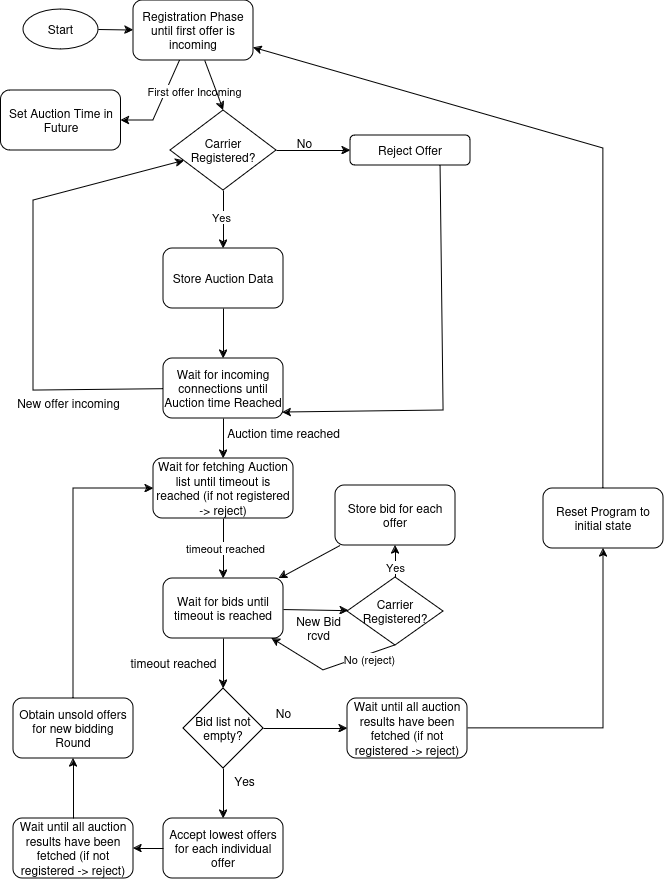

The diagram above was exported from draw.io. Its source (the exported page's mxGraphModel, read from the mxfile embedded in the PNG):
<mxGraphModel dx="1050" dy="543" grid="1" gridSize="10" guides="1" tooltips="1" connect="1" arrows="1" fold="1" page="1" pageScale="1" pageWidth="827" pageHeight="1169" math="0" shadow="0">
  <root>
    <mxCell id="WIyWlLk6GJQsqaUBKTNV-0" />
    <mxCell id="WIyWlLk6GJQsqaUBKTNV-1" parent="WIyWlLk6GJQsqaUBKTNV-0" />
    <mxCell id="mRVhsqM2EnKxmW2pR27N-1" value="Registration Phase until first offer is incoming" style="rounded=1;whiteSpace=wrap;html=1;" parent="WIyWlLk6GJQsqaUBKTNV-1" vertex="1">
      <mxGeometry x="140" y="40" width="120" height="60" as="geometry" />
    </mxCell>
    <mxCell id="mRVhsqM2EnKxmW2pR27N-2" value="Set Auction Time in Future" style="rounded=1;whiteSpace=wrap;html=1;" parent="WIyWlLk6GJQsqaUBKTNV-1" vertex="1">
      <mxGeometry x="7.5" y="130" width="120" height="60" as="geometry" />
    </mxCell>
    <mxCell id="mRVhsqM2EnKxmW2pR27N-11" value="" style="endArrow=classic;html=1;rounded=0;" parent="WIyWlLk6GJQsqaUBKTNV-1" source="mRVhsqM2EnKxmW2pR27N-1" target="mRVhsqM2EnKxmW2pR27N-2" edge="1">
      <mxGeometry width="50" height="50" relative="1" as="geometry">
        <mxPoint x="390" y="338" as="sourcePoint" />
        <mxPoint x="440" y="288" as="targetPoint" />
        <Array as="points">
          <mxPoint x="160" y="160" />
        </Array>
      </mxGeometry>
    </mxCell>
    <mxCell id="mRVhsqM2EnKxmW2pR27N-12" value="First offer Incoming" style="edgeLabel;html=1;align=center;verticalAlign=middle;resizable=0;points=[];" parent="mRVhsqM2EnKxmW2pR27N-11" vertex="1" connectable="0">
      <mxGeometry x="-0.2" y="4" relative="1" as="geometry">
        <mxPoint x="26" y="-7" as="offset" />
      </mxGeometry>
    </mxCell>
    <mxCell id="mRVhsqM2EnKxmW2pR27N-13" value="Store Auction Data" style="rounded=1;whiteSpace=wrap;html=1;" parent="WIyWlLk6GJQsqaUBKTNV-1" vertex="1">
      <mxGeometry x="170" y="288" width="120" height="60" as="geometry" />
    </mxCell>
    <mxCell id="mRVhsqM2EnKxmW2pR27N-14" value="" style="endArrow=classic;html=1;rounded=0;entryX=0.5;entryY=0;entryDx=0;entryDy=0;" parent="WIyWlLk6GJQsqaUBKTNV-1" source="mRVhsqM2EnKxmW2pR27N-1" target="mRVhsqM2EnKxmW2pR27N-61" edge="1">
      <mxGeometry width="50" height="50" relative="1" as="geometry">
        <mxPoint x="390" y="388" as="sourcePoint" />
        <mxPoint x="280" y="160" as="targetPoint" />
      </mxGeometry>
    </mxCell>
    <mxCell id="mRVhsqM2EnKxmW2pR27N-15" value="Wait for incoming connections until Auction time Reached" style="rounded=1;whiteSpace=wrap;html=1;" parent="WIyWlLk6GJQsqaUBKTNV-1" vertex="1">
      <mxGeometry x="170" y="398" width="120" height="60" as="geometry" />
    </mxCell>
    <mxCell id="mRVhsqM2EnKxmW2pR27N-16" value="" style="endArrow=classic;html=1;rounded=0;" parent="WIyWlLk6GJQsqaUBKTNV-1" source="mRVhsqM2EnKxmW2pR27N-13" target="mRVhsqM2EnKxmW2pR27N-15" edge="1">
      <mxGeometry width="50" height="50" relative="1" as="geometry">
        <mxPoint x="390" y="388" as="sourcePoint" />
        <mxPoint x="440" y="338" as="targetPoint" />
      </mxGeometry>
    </mxCell>
    <mxCell id="mRVhsqM2EnKxmW2pR27N-20" value="Wait for bids until timeout is reached" style="rounded=1;whiteSpace=wrap;html=1;" parent="WIyWlLk6GJQsqaUBKTNV-1" vertex="1">
      <mxGeometry x="170" y="618" width="120" height="60" as="geometry" />
    </mxCell>
    <mxCell id="mRVhsqM2EnKxmW2pR27N-21" value="" style="endArrow=classic;html=1;rounded=0;" parent="WIyWlLk6GJQsqaUBKTNV-1" source="mRVhsqM2EnKxmW2pR27N-15" target="mRVhsqM2EnKxmW2pR27N-54" edge="1">
      <mxGeometry width="50" height="50" relative="1" as="geometry">
        <mxPoint x="231" y="458" as="sourcePoint" />
        <mxPoint x="231" y="518" as="targetPoint" />
      </mxGeometry>
    </mxCell>
    <mxCell id="mRVhsqM2EnKxmW2pR27N-22" value="Auction time reached" style="text;html=1;align=center;verticalAlign=middle;resizable=0;points=[];autosize=1;strokeColor=none;fillColor=none;" parent="WIyWlLk6GJQsqaUBKTNV-1" vertex="1">
      <mxGeometry x="220" y="458" width="140" height="30" as="geometry" />
    </mxCell>
    <mxCell id="mRVhsqM2EnKxmW2pR27N-23" value="&lt;div&gt;Store bid for each offer&lt;br&gt;&lt;/div&gt;" style="rounded=1;whiteSpace=wrap;html=1;" parent="WIyWlLk6GJQsqaUBKTNV-1" vertex="1">
      <mxGeometry x="342" y="525" width="120" height="60" as="geometry" />
    </mxCell>
    <mxCell id="mRVhsqM2EnKxmW2pR27N-24" value="" style="endArrow=classic;html=1;rounded=0;" parent="WIyWlLk6GJQsqaUBKTNV-1" source="mRVhsqM2EnKxmW2pR27N-20" target="_ECcD457mMLXxtjkMYz6-1" edge="1">
      <mxGeometry width="50" height="50" relative="1" as="geometry">
        <mxPoint x="390" y="658" as="sourcePoint" />
        <mxPoint x="440" y="608" as="targetPoint" />
      </mxGeometry>
    </mxCell>
    <mxCell id="mRVhsqM2EnKxmW2pR27N-25" value="&lt;div&gt;New Bid&lt;/div&gt;&lt;div&gt;rcvd&lt;/div&gt;" style="text;html=1;align=center;verticalAlign=middle;resizable=0;points=[];autosize=1;strokeColor=none;fillColor=none;" parent="WIyWlLk6GJQsqaUBKTNV-1" vertex="1">
      <mxGeometry x="290" y="648" width="70" height="40" as="geometry" />
    </mxCell>
    <mxCell id="mRVhsqM2EnKxmW2pR27N-28" value="Bid list not empty?" style="rhombus;whiteSpace=wrap;html=1;" parent="WIyWlLk6GJQsqaUBKTNV-1" vertex="1">
      <mxGeometry x="190" y="728" width="80" height="80" as="geometry" />
    </mxCell>
    <mxCell id="mRVhsqM2EnKxmW2pR27N-31" value="" style="endArrow=classic;html=1;rounded=0;" parent="WIyWlLk6GJQsqaUBKTNV-1" source="mRVhsqM2EnKxmW2pR27N-20" target="mRVhsqM2EnKxmW2pR27N-28" edge="1">
      <mxGeometry width="50" height="50" relative="1" as="geometry">
        <mxPoint x="390" y="728" as="sourcePoint" />
        <mxPoint x="440" y="678" as="targetPoint" />
      </mxGeometry>
    </mxCell>
    <mxCell id="mRVhsqM2EnKxmW2pR27N-32" value="timeout reached" style="text;html=1;align=center;verticalAlign=middle;resizable=0;points=[];autosize=1;strokeColor=none;fillColor=none;" parent="WIyWlLk6GJQsqaUBKTNV-1" vertex="1">
      <mxGeometry x="125" y="688" width="110" height="30" as="geometry" />
    </mxCell>
    <mxCell id="mRVhsqM2EnKxmW2pR27N-33" value="Accept lowest offers for each individual offer" style="rounded=1;whiteSpace=wrap;html=1;" parent="WIyWlLk6GJQsqaUBKTNV-1" vertex="1">
      <mxGeometry x="170" y="858" width="120" height="60" as="geometry" />
    </mxCell>
    <mxCell id="mRVhsqM2EnKxmW2pR27N-34" value="" style="endArrow=classic;html=1;rounded=0;" parent="WIyWlLk6GJQsqaUBKTNV-1" source="mRVhsqM2EnKxmW2pR27N-28" target="mRVhsqM2EnKxmW2pR27N-33" edge="1">
      <mxGeometry width="50" height="50" relative="1" as="geometry">
        <mxPoint x="390" y="708" as="sourcePoint" />
        <mxPoint x="440" y="658" as="targetPoint" />
      </mxGeometry>
    </mxCell>
    <mxCell id="mRVhsqM2EnKxmW2pR27N-35" value="Yes" style="text;html=1;align=center;verticalAlign=middle;resizable=0;points=[];autosize=1;strokeColor=none;fillColor=none;" parent="WIyWlLk6GJQsqaUBKTNV-1" vertex="1">
      <mxGeometry x="231" y="806" width="40" height="30" as="geometry" />
    </mxCell>
    <mxCell id="mRVhsqM2EnKxmW2pR27N-36" value="&lt;div&gt;Obtain unsold offers for new bidding Round&lt;/div&gt;" style="rounded=1;whiteSpace=wrap;html=1;" parent="WIyWlLk6GJQsqaUBKTNV-1" vertex="1">
      <mxGeometry x="20" y="738" width="120" height="60" as="geometry" />
    </mxCell>
    <mxCell id="mRVhsqM2EnKxmW2pR27N-38" value="" style="endArrow=classic;html=1;rounded=0;" parent="WIyWlLk6GJQsqaUBKTNV-1" source="mRVhsqM2EnKxmW2pR27N-36" target="mRVhsqM2EnKxmW2pR27N-54" edge="1">
      <mxGeometry width="50" height="50" relative="1" as="geometry">
        <mxPoint x="390" y="728" as="sourcePoint" />
        <mxPoint x="440" y="678" as="targetPoint" />
        <Array as="points">
          <mxPoint x="80" y="528" />
        </Array>
      </mxGeometry>
    </mxCell>
    <mxCell id="mRVhsqM2EnKxmW2pR27N-42" value="Wait until all auction results have been fetched (if not registered -&amp;gt; reject)" style="rounded=1;whiteSpace=wrap;html=1;" parent="WIyWlLk6GJQsqaUBKTNV-1" vertex="1">
      <mxGeometry x="20" y="858" width="120" height="60" as="geometry" />
    </mxCell>
    <mxCell id="mRVhsqM2EnKxmW2pR27N-44" value="Reset Program to initial state" style="rounded=1;whiteSpace=wrap;html=1;" parent="WIyWlLk6GJQsqaUBKTNV-1" vertex="1">
      <mxGeometry x="550" y="528" width="120" height="60" as="geometry" />
    </mxCell>
    <mxCell id="mRVhsqM2EnKxmW2pR27N-45" value="" style="endArrow=classic;html=1;rounded=0;" parent="WIyWlLk6GJQsqaUBKTNV-1" source="mRVhsqM2EnKxmW2pR27N-49" target="mRVhsqM2EnKxmW2pR27N-44" edge="1">
      <mxGeometry width="50" height="50" relative="1" as="geometry">
        <mxPoint x="380" y="728" as="sourcePoint" />
        <mxPoint x="430" y="678" as="targetPoint" />
        <Array as="points">
          <mxPoint x="610" y="768" />
        </Array>
      </mxGeometry>
    </mxCell>
    <mxCell id="mRVhsqM2EnKxmW2pR27N-46" value="" style="endArrow=classic;html=1;rounded=0;" parent="WIyWlLk6GJQsqaUBKTNV-1" source="mRVhsqM2EnKxmW2pR27N-44" target="mRVhsqM2EnKxmW2pR27N-1" edge="1">
      <mxGeometry width="50" height="50" relative="1" as="geometry">
        <mxPoint x="380" y="388" as="sourcePoint" />
        <mxPoint x="430" y="338" as="targetPoint" />
        <Array as="points">
          <mxPoint x="610" y="188" />
        </Array>
      </mxGeometry>
    </mxCell>
    <mxCell id="mRVhsqM2EnKxmW2pR27N-47" value="" style="endArrow=classic;html=1;rounded=0;" parent="WIyWlLk6GJQsqaUBKTNV-1" source="mRVhsqM2EnKxmW2pR27N-33" target="mRVhsqM2EnKxmW2pR27N-42" edge="1">
      <mxGeometry width="50" height="50" relative="1" as="geometry">
        <mxPoint x="390" y="748" as="sourcePoint" />
        <mxPoint x="440" y="698" as="targetPoint" />
      </mxGeometry>
    </mxCell>
    <mxCell id="mRVhsqM2EnKxmW2pR27N-48" value="" style="endArrow=classic;html=1;rounded=0;" parent="WIyWlLk6GJQsqaUBKTNV-1" source="mRVhsqM2EnKxmW2pR27N-42" target="mRVhsqM2EnKxmW2pR27N-36" edge="1">
      <mxGeometry width="50" height="50" relative="1" as="geometry">
        <mxPoint x="390" y="748" as="sourcePoint" />
        <mxPoint x="440" y="698" as="targetPoint" />
      </mxGeometry>
    </mxCell>
    <mxCell id="mRVhsqM2EnKxmW2pR27N-49" value="Wait until all auction results have been fetched (if not registered -&amp;gt; reject)" style="rounded=1;whiteSpace=wrap;html=1;" parent="WIyWlLk6GJQsqaUBKTNV-1" vertex="1">
      <mxGeometry x="354" y="738" width="120" height="60" as="geometry" />
    </mxCell>
    <mxCell id="mRVhsqM2EnKxmW2pR27N-50" value="" style="endArrow=classic;html=1;rounded=0;" parent="WIyWlLk6GJQsqaUBKTNV-1" source="mRVhsqM2EnKxmW2pR27N-28" target="mRVhsqM2EnKxmW2pR27N-49" edge="1">
      <mxGeometry width="50" height="50" relative="1" as="geometry">
        <mxPoint x="390" y="728" as="sourcePoint" />
        <mxPoint x="440" y="678" as="targetPoint" />
      </mxGeometry>
    </mxCell>
    <mxCell id="mRVhsqM2EnKxmW2pR27N-51" value="&lt;div&gt;No&lt;/div&gt;" style="text;html=1;align=center;verticalAlign=middle;resizable=0;points=[];autosize=1;strokeColor=none;fillColor=none;" parent="WIyWlLk6GJQsqaUBKTNV-1" vertex="1">
      <mxGeometry x="270" y="738" width="40" height="30" as="geometry" />
    </mxCell>
    <mxCell id="mRVhsqM2EnKxmW2pR27N-52" value="&lt;div&gt;Start&lt;/div&gt;" style="ellipse;whiteSpace=wrap;html=1;" parent="WIyWlLk6GJQsqaUBKTNV-1" vertex="1">
      <mxGeometry x="30" y="49" width="75" height="40" as="geometry" />
    </mxCell>
    <mxCell id="mRVhsqM2EnKxmW2pR27N-54" value="Wait for fetching Auction list until timeout is reached (if not registered -&amp;gt; reject)" style="rounded=1;whiteSpace=wrap;html=1;" parent="WIyWlLk6GJQsqaUBKTNV-1" vertex="1">
      <mxGeometry x="160" y="498" width="140" height="60" as="geometry" />
    </mxCell>
    <mxCell id="mRVhsqM2EnKxmW2pR27N-56" value="" style="endArrow=classic;html=1;rounded=0;" parent="WIyWlLk6GJQsqaUBKTNV-1" source="mRVhsqM2EnKxmW2pR27N-54" target="mRVhsqM2EnKxmW2pR27N-20" edge="1">
      <mxGeometry width="50" height="50" relative="1" as="geometry">
        <mxPoint x="390" y="578" as="sourcePoint" />
        <mxPoint x="440" y="528" as="targetPoint" />
      </mxGeometry>
    </mxCell>
    <mxCell id="mRVhsqM2EnKxmW2pR27N-57" value="timeout reached" style="edgeLabel;html=1;align=center;verticalAlign=middle;resizable=0;points=[];" parent="mRVhsqM2EnKxmW2pR27N-56" vertex="1" connectable="0">
      <mxGeometry x="-0.0333" y="1" relative="1" as="geometry">
        <mxPoint as="offset" />
      </mxGeometry>
    </mxCell>
    <mxCell id="mRVhsqM2EnKxmW2pR27N-60" value="" style="endArrow=classic;html=1;rounded=0;" parent="WIyWlLk6GJQsqaUBKTNV-1" source="mRVhsqM2EnKxmW2pR27N-52" target="mRVhsqM2EnKxmW2pR27N-1" edge="1">
      <mxGeometry width="50" height="50" relative="1" as="geometry">
        <mxPoint x="380" y="320" as="sourcePoint" />
        <mxPoint x="430" y="270" as="targetPoint" />
      </mxGeometry>
    </mxCell>
    <mxCell id="mRVhsqM2EnKxmW2pR27N-61" value="Carrier Registered?" style="rhombus;whiteSpace=wrap;html=1;" parent="WIyWlLk6GJQsqaUBKTNV-1" vertex="1">
      <mxGeometry x="177" y="150" width="106" height="80" as="geometry" />
    </mxCell>
    <mxCell id="mRVhsqM2EnKxmW2pR27N-62" value="" style="endArrow=classic;html=1;rounded=0;" parent="WIyWlLk6GJQsqaUBKTNV-1" source="mRVhsqM2EnKxmW2pR27N-61" target="mRVhsqM2EnKxmW2pR27N-13" edge="1">
      <mxGeometry width="50" height="50" relative="1" as="geometry">
        <mxPoint x="380" y="400" as="sourcePoint" />
        <mxPoint x="430" y="350" as="targetPoint" />
      </mxGeometry>
    </mxCell>
    <mxCell id="mRVhsqM2EnKxmW2pR27N-63" value="&lt;div&gt;Yes&lt;/div&gt;" style="edgeLabel;html=1;align=center;verticalAlign=middle;resizable=0;points=[];" parent="mRVhsqM2EnKxmW2pR27N-62" vertex="1" connectable="0">
      <mxGeometry x="-0.1034" y="-3" relative="1" as="geometry">
        <mxPoint as="offset" />
      </mxGeometry>
    </mxCell>
    <mxCell id="mRVhsqM2EnKxmW2pR27N-64" value="" style="endArrow=classic;html=1;rounded=0;exitX=1;exitY=0.5;exitDx=0;exitDy=0;" parent="WIyWlLk6GJQsqaUBKTNV-1" source="mRVhsqM2EnKxmW2pR27N-61" target="mRVhsqM2EnKxmW2pR27N-65" edge="1">
      <mxGeometry width="50" height="50" relative="1" as="geometry">
        <mxPoint x="380" y="370" as="sourcePoint" />
        <mxPoint x="430" y="320" as="targetPoint" />
      </mxGeometry>
    </mxCell>
    <mxCell id="mRVhsqM2EnKxmW2pR27N-65" value="&lt;div&gt;Reject Offer&lt;/div&gt;" style="rounded=1;whiteSpace=wrap;html=1;" parent="WIyWlLk6GJQsqaUBKTNV-1" vertex="1">
      <mxGeometry x="357" y="175" width="120" height="30" as="geometry" />
    </mxCell>
    <mxCell id="mRVhsqM2EnKxmW2pR27N-66" value="No" style="text;html=1;align=center;verticalAlign=middle;resizable=0;points=[];autosize=1;strokeColor=none;fillColor=none;" parent="WIyWlLk6GJQsqaUBKTNV-1" vertex="1">
      <mxGeometry x="291" y="168" width="40" height="30" as="geometry" />
    </mxCell>
    <mxCell id="mRVhsqM2EnKxmW2pR27N-67" value="" style="endArrow=classic;html=1;rounded=0;entryX=0.992;entryY=0.9;entryDx=0;entryDy=0;entryPerimeter=0;exitX=0.75;exitY=1;exitDx=0;exitDy=0;" parent="WIyWlLk6GJQsqaUBKTNV-1" source="mRVhsqM2EnKxmW2pR27N-65" target="mRVhsqM2EnKxmW2pR27N-15" edge="1">
      <mxGeometry width="50" height="50" relative="1" as="geometry">
        <mxPoint x="380" y="370" as="sourcePoint" />
        <mxPoint x="410" y="460" as="targetPoint" />
        <Array as="points">
          <mxPoint x="450" y="450" />
        </Array>
      </mxGeometry>
    </mxCell>
    <mxCell id="mRVhsqM2EnKxmW2pR27N-68" value="" style="endArrow=classic;html=1;rounded=0;" parent="WIyWlLk6GJQsqaUBKTNV-1" source="mRVhsqM2EnKxmW2pR27N-15" target="mRVhsqM2EnKxmW2pR27N-61" edge="1">
      <mxGeometry width="50" height="50" relative="1" as="geometry">
        <mxPoint x="380" y="370" as="sourcePoint" />
        <mxPoint x="40" y="300" as="targetPoint" />
        <Array as="points">
          <mxPoint x="40" y="430" />
          <mxPoint x="40" y="240" />
        </Array>
      </mxGeometry>
    </mxCell>
    <mxCell id="mRVhsqM2EnKxmW2pR27N-69" value="New offer incoming" style="text;html=1;align=center;verticalAlign=middle;resizable=0;points=[];autosize=1;strokeColor=none;fillColor=none;" parent="WIyWlLk6GJQsqaUBKTNV-1" vertex="1">
      <mxGeometry x="10" y="428" width="130" height="30" as="geometry" />
    </mxCell>
    <mxCell id="_ECcD457mMLXxtjkMYz6-1" value="Carrier Registered?" style="rhombus;whiteSpace=wrap;html=1;" vertex="1" parent="WIyWlLk6GJQsqaUBKTNV-1">
      <mxGeometry x="354" y="617" width="96" height="68" as="geometry" />
    </mxCell>
    <mxCell id="_ECcD457mMLXxtjkMYz6-2" value="" style="endArrow=classic;html=1;rounded=0;" edge="1" parent="WIyWlLk6GJQsqaUBKTNV-1" source="_ECcD457mMLXxtjkMYz6-1" target="mRVhsqM2EnKxmW2pR27N-23">
      <mxGeometry width="50" height="50" relative="1" as="geometry">
        <mxPoint x="390" y="650" as="sourcePoint" />
        <mxPoint x="440" y="600" as="targetPoint" />
      </mxGeometry>
    </mxCell>
    <mxCell id="_ECcD457mMLXxtjkMYz6-3" value="Yes" style="edgeLabel;html=1;align=center;verticalAlign=middle;resizable=0;points=[];" vertex="1" connectable="0" parent="_ECcD457mMLXxtjkMYz6-2">
      <mxGeometry x="-0.3158" y="1" relative="1" as="geometry">
        <mxPoint as="offset" />
      </mxGeometry>
    </mxCell>
    <mxCell id="_ECcD457mMLXxtjkMYz6-4" value="" style="endArrow=classic;html=1;rounded=0;" edge="1" parent="WIyWlLk6GJQsqaUBKTNV-1" source="mRVhsqM2EnKxmW2pR27N-23" target="mRVhsqM2EnKxmW2pR27N-20">
      <mxGeometry width="50" height="50" relative="1" as="geometry">
        <mxPoint x="390" y="650" as="sourcePoint" />
        <mxPoint x="440" y="600" as="targetPoint" />
      </mxGeometry>
    </mxCell>
    <mxCell id="_ECcD457mMLXxtjkMYz6-5" value="" style="endArrow=classic;html=1;rounded=0;exitX=0.5;exitY=1;exitDx=0;exitDy=0;" edge="1" parent="WIyWlLk6GJQsqaUBKTNV-1" source="_ECcD457mMLXxtjkMYz6-1" target="mRVhsqM2EnKxmW2pR27N-20">
      <mxGeometry width="50" height="50" relative="1" as="geometry">
        <mxPoint x="390" y="650" as="sourcePoint" />
        <mxPoint x="270" y="710" as="targetPoint" />
        <Array as="points">
          <mxPoint x="330" y="710" />
        </Array>
      </mxGeometry>
    </mxCell>
    <mxCell id="_ECcD457mMLXxtjkMYz6-6" value="&lt;div&gt;No (reject)&lt;/div&gt;" style="edgeLabel;html=1;align=center;verticalAlign=middle;resizable=0;points=[];" vertex="1" connectable="0" parent="_ECcD457mMLXxtjkMYz6-5">
      <mxGeometry x="-0.5787" y="4" relative="1" as="geometry">
        <mxPoint as="offset" />
      </mxGeometry>
    </mxCell>
  </root>
</mxGraphModel>